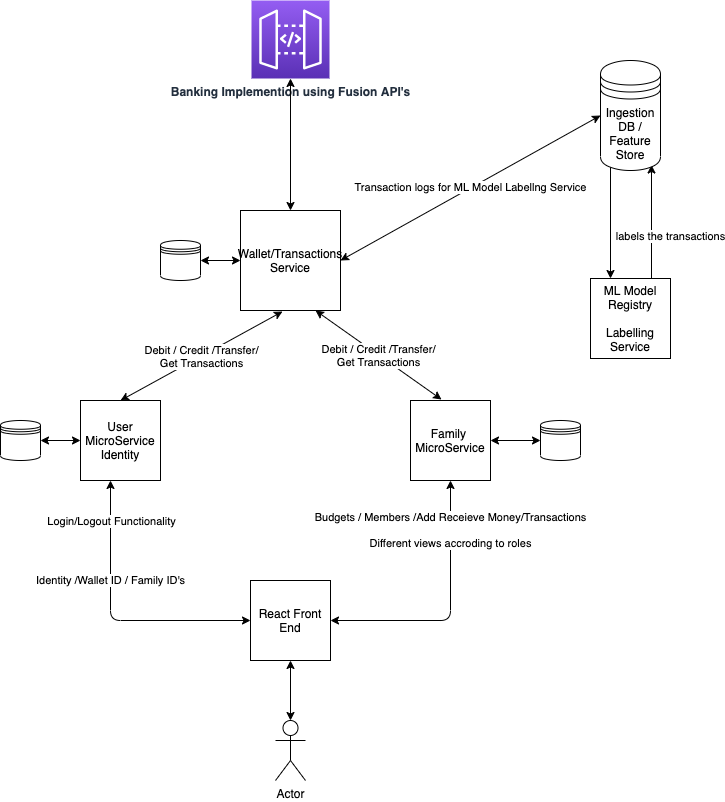

The diagram above was exported from draw.io. Its source (the exported page's mxGraphModel, read from the mxfile embedded in the PNG):
<mxGraphModel dx="1426" dy="715" grid="1" gridSize="10" guides="1" tooltips="1" connect="1" arrows="1" fold="1" page="1" pageScale="1" pageWidth="827" pageHeight="1169" math="0" shadow="0">
  <root>
    <mxCell id="0" />
    <mxCell id="1" parent="0" />
    <mxCell id="kMOikQQbJMKTnohCO2hB-1" value="User MicroService&lt;br&gt;Identity" style="whiteSpace=wrap;html=1;aspect=fixed;" parent="1" vertex="1">
      <mxGeometry x="160" y="410" width="80" height="80" as="geometry" />
    </mxCell>
    <mxCell id="kMOikQQbJMKTnohCO2hB-2" value="Family&amp;nbsp;&lt;br&gt;MicroService" style="whiteSpace=wrap;html=1;aspect=fixed;" parent="1" vertex="1">
      <mxGeometry x="490" y="410" width="80" height="80" as="geometry" />
    </mxCell>
    <mxCell id="kMOikQQbJMKTnohCO2hB-18" value="labels the transactions" style="edgeStyle=orthogonalEdgeStyle;rounded=0;orthogonalLoop=1;jettySize=auto;html=1;exitX=0.75;exitY=0;exitDx=0;exitDy=0;entryX=0.85;entryY=0.95;entryDx=0;entryDy=0;entryPerimeter=0;" parent="1" source="kMOikQQbJMKTnohCO2hB-3" target="kMOikQQbJMKTnohCO2hB-10" edge="1">
      <mxGeometry x="-0.0356" y="-19" relative="1" as="geometry">
        <Array as="points">
          <mxPoint x="731" y="300" />
        </Array>
        <mxPoint as="offset" />
      </mxGeometry>
    </mxCell>
    <mxCell id="kMOikQQbJMKTnohCO2hB-3" value="ML Model Registry&lt;br&gt;&lt;br&gt;Labelling Service" style="whiteSpace=wrap;html=1;aspect=fixed;" parent="1" vertex="1">
      <mxGeometry x="670" y="288" width="80" height="80" as="geometry" />
    </mxCell>
    <mxCell id="kMOikQQbJMKTnohCO2hB-4" value="Actor" style="shape=umlActor;verticalLabelPosition=bottom;verticalAlign=top;html=1;outlineConnect=0;" parent="1" vertex="1">
      <mxGeometry x="355" y="730" width="30" height="60" as="geometry" />
    </mxCell>
    <mxCell id="kMOikQQbJMKTnohCO2hB-5" value="React Front End" style="whiteSpace=wrap;html=1;aspect=fixed;" parent="1" vertex="1">
      <mxGeometry x="330" y="590" width="80" height="80" as="geometry" />
    </mxCell>
    <mxCell id="kMOikQQbJMKTnohCO2hB-6" value="" style="shape=datastore;whiteSpace=wrap;html=1;" parent="1" vertex="1">
      <mxGeometry x="80" y="430" width="40" height="40" as="geometry" />
    </mxCell>
    <mxCell id="kMOikQQbJMKTnohCO2hB-7" value="" style="shape=datastore;whiteSpace=wrap;html=1;" parent="1" vertex="1">
      <mxGeometry x="620" y="430" width="40" height="40" as="geometry" />
    </mxCell>
    <mxCell id="kMOikQQbJMKTnohCO2hB-8" value="" style="endArrow=classic;startArrow=classic;html=1;exitX=0;exitY=0.5;exitDx=0;exitDy=0;entryX=1;entryY=0.5;entryDx=0;entryDy=0;" parent="1" source="kMOikQQbJMKTnohCO2hB-1" target="kMOikQQbJMKTnohCO2hB-6" edge="1">
      <mxGeometry width="50" height="50" relative="1" as="geometry">
        <mxPoint x="430" y="530" as="sourcePoint" />
        <mxPoint x="120" y="490" as="targetPoint" />
      </mxGeometry>
    </mxCell>
    <mxCell id="kMOikQQbJMKTnohCO2hB-17" style="edgeStyle=orthogonalEdgeStyle;rounded=0;orthogonalLoop=1;jettySize=auto;html=1;exitX=0.15;exitY=0.95;exitDx=0;exitDy=0;exitPerimeter=0;entryX=0.25;entryY=0;entryDx=0;entryDy=0;" parent="1" source="kMOikQQbJMKTnohCO2hB-10" target="kMOikQQbJMKTnohCO2hB-3" edge="1">
      <mxGeometry relative="1" as="geometry">
        <Array as="points">
          <mxPoint x="690" y="175" />
        </Array>
      </mxGeometry>
    </mxCell>
    <mxCell id="kMOikQQbJMKTnohCO2hB-10" value="Ingestion DB / Feature Store" style="shape=datastore;whiteSpace=wrap;html=1;" parent="1" vertex="1">
      <mxGeometry x="680" y="70" width="60" height="110" as="geometry" />
    </mxCell>
    <mxCell id="kMOikQQbJMKTnohCO2hB-11" value="Wallet/Transactions&lt;br&gt;Service" style="whiteSpace=wrap;html=1;aspect=fixed;" parent="1" vertex="1">
      <mxGeometry x="320" y="220" width="100" height="100" as="geometry" />
    </mxCell>
    <mxCell id="kMOikQQbJMKTnohCO2hB-12" value="" style="shape=datastore;whiteSpace=wrap;html=1;" parent="1" vertex="1">
      <mxGeometry x="240" y="250" width="40" height="40" as="geometry" />
    </mxCell>
    <mxCell id="kMOikQQbJMKTnohCO2hB-15" value="" style="endArrow=classic;startArrow=classic;html=1;exitX=0.5;exitY=0;exitDx=0;exitDy=0;exitPerimeter=0;entryX=0.5;entryY=1;entryDx=0;entryDy=0;" parent="1" source="kMOikQQbJMKTnohCO2hB-4" target="kMOikQQbJMKTnohCO2hB-5" edge="1">
      <mxGeometry width="50" height="50" relative="1" as="geometry">
        <mxPoint x="455" y="600" as="sourcePoint" />
        <mxPoint x="505" y="550" as="targetPoint" />
      </mxGeometry>
    </mxCell>
    <mxCell id="kMOikQQbJMKTnohCO2hB-21" value="" style="endArrow=classic;startArrow=classic;html=1;exitX=1;exitY=0.5;exitDx=0;exitDy=0;entryX=0;entryY=0.5;entryDx=0;entryDy=0;" parent="1" source="kMOikQQbJMKTnohCO2hB-12" target="kMOikQQbJMKTnohCO2hB-11" edge="1">
      <mxGeometry width="50" height="50" relative="1" as="geometry">
        <mxPoint x="300" y="50" as="sourcePoint" />
        <mxPoint x="350" as="targetPoint" />
      </mxGeometry>
    </mxCell>
    <mxCell id="kMOikQQbJMKTnohCO2hB-22" value="&lt;b&gt;Banking Implemention using Fusion API's&lt;/b&gt;" style="points=[[0,0,0],[0.25,0,0],[0.5,0,0],[0.75,0,0],[1,0,0],[0,1,0],[0.25,1,0],[0.5,1,0],[0.75,1,0],[1,1,0],[0,0.25,0],[0,0.5,0],[0,0.75,0],[1,0.25,0],[1,0.5,0],[1,0.75,0]];outlineConnect=0;fontColor=#232F3E;gradientColor=#945DF2;gradientDirection=north;fillColor=#5A30B5;strokeColor=#ffffff;dashed=0;verticalLabelPosition=bottom;verticalAlign=top;align=center;html=1;fontSize=12;fontStyle=0;aspect=fixed;shape=mxgraph.aws4.resourceIcon;resIcon=mxgraph.aws4.api_gateway;" parent="1" vertex="1">
      <mxGeometry x="331" y="10" width="78" height="78" as="geometry" />
    </mxCell>
    <mxCell id="kMOikQQbJMKTnohCO2hB-23" value="" style="endArrow=classic;startArrow=classic;html=1;exitX=0.5;exitY=0;exitDx=0;exitDy=0;" parent="1" source="kMOikQQbJMKTnohCO2hB-11" target="kMOikQQbJMKTnohCO2hB-22" edge="1">
      <mxGeometry width="50" height="50" relative="1" as="geometry">
        <mxPoint x="375" y="430" as="sourcePoint" />
        <mxPoint x="425" y="380" as="targetPoint" />
      </mxGeometry>
    </mxCell>
    <mxCell id="kMOikQQbJMKTnohCO2hB-26" value="Identity /Wallet ID / Family ID's" style="endArrow=classic;startArrow=classic;html=1;exitX=0;exitY=0.5;exitDx=0;exitDy=0;" parent="1" source="kMOikQQbJMKTnohCO2hB-5" edge="1">
      <mxGeometry x="0.2857" width="50" height="50" relative="1" as="geometry">
        <mxPoint x="460" y="460" as="sourcePoint" />
        <mxPoint x="190" y="490" as="targetPoint" />
        <Array as="points">
          <mxPoint x="190" y="630" />
        </Array>
        <mxPoint as="offset" />
      </mxGeometry>
    </mxCell>
    <mxCell id="kMOikQQbJMKTnohCO2hB-34" value="Login/Logout Functionality" style="edgeLabel;html=1;align=center;verticalAlign=middle;resizable=0;points=[];" parent="kMOikQQbJMKTnohCO2hB-26" vertex="1" connectable="0">
      <mxGeometry x="0.6541" y="4" relative="1" as="geometry">
        <mxPoint x="4" y="-8" as="offset" />
      </mxGeometry>
    </mxCell>
    <mxCell id="kMOikQQbJMKTnohCO2hB-27" value="Transaction logs for ML Model Labellng Service" style="endArrow=classic;startArrow=classic;html=1;entryX=0;entryY=0.5;entryDx=0;entryDy=0;exitX=1;exitY=0.5;exitDx=0;exitDy=0;" parent="1" source="kMOikQQbJMKTnohCO2hB-11" target="kMOikQQbJMKTnohCO2hB-10" edge="1">
      <mxGeometry width="50" height="50" relative="1" as="geometry">
        <mxPoint x="480" y="270" as="sourcePoint" />
        <mxPoint x="530" y="220" as="targetPoint" />
      </mxGeometry>
    </mxCell>
    <mxCell id="kMOikQQbJMKTnohCO2hB-28" value="Budgets / Members /Add Receieve Money/Transactions&lt;br&gt;&lt;br&gt;Different views accroding to roles" style="endArrow=classic;startArrow=classic;html=1;exitX=1;exitY=0.5;exitDx=0;exitDy=0;entryX=0.5;entryY=1;entryDx=0;entryDy=0;" parent="1" source="kMOikQQbJMKTnohCO2hB-5" target="kMOikQQbJMKTnohCO2hB-2" edge="1">
      <mxGeometry x="0.6154" width="50" height="50" relative="1" as="geometry">
        <mxPoint x="460" y="570" as="sourcePoint" />
        <mxPoint x="510" y="520" as="targetPoint" />
        <mxPoint as="offset" />
        <Array as="points">
          <mxPoint x="530" y="630" />
        </Array>
      </mxGeometry>
    </mxCell>
    <mxCell id="kMOikQQbJMKTnohCO2hB-31" value="Debit / Credit /Transfer/&lt;br&gt;Get Transactions" style="endArrow=classic;startArrow=classic;html=1;entryX=0.42;entryY=1.01;entryDx=0;entryDy=0;entryPerimeter=0;exitX=0.5;exitY=0;exitDx=0;exitDy=0;" parent="1" source="kMOikQQbJMKTnohCO2hB-1" target="kMOikQQbJMKTnohCO2hB-11" edge="1">
      <mxGeometry width="50" height="50" relative="1" as="geometry">
        <mxPoint x="480" y="340" as="sourcePoint" />
        <mxPoint x="530" y="290" as="targetPoint" />
      </mxGeometry>
    </mxCell>
    <mxCell id="kMOikQQbJMKTnohCO2hB-32" value="Debit / Credit /Transfer/&lt;br&gt;Get Transactions" style="endArrow=classic;startArrow=classic;html=1;entryX=0.75;entryY=1;entryDx=0;entryDy=0;exitX=0.388;exitY=-0.012;exitDx=0;exitDy=0;exitPerimeter=0;" parent="1" source="kMOikQQbJMKTnohCO2hB-2" target="kMOikQQbJMKTnohCO2hB-11" edge="1">
      <mxGeometry width="50" height="50" relative="1" as="geometry">
        <mxPoint x="250" y="380" as="sourcePoint" />
        <mxPoint x="297" y="261" as="targetPoint" />
      </mxGeometry>
    </mxCell>
    <mxCell id="kMOikQQbJMKTnohCO2hB-33" value="" style="endArrow=classic;startArrow=classic;html=1;entryX=0;entryY=0.5;entryDx=0;entryDy=0;exitX=1;exitY=0.5;exitDx=0;exitDy=0;" parent="1" source="kMOikQQbJMKTnohCO2hB-2" target="kMOikQQbJMKTnohCO2hB-7" edge="1">
      <mxGeometry width="50" height="50" relative="1" as="geometry">
        <mxPoint x="546" y="470" as="sourcePoint" />
        <mxPoint x="615" y="470" as="targetPoint" />
      </mxGeometry>
    </mxCell>
  </root>
</mxGraphModel>